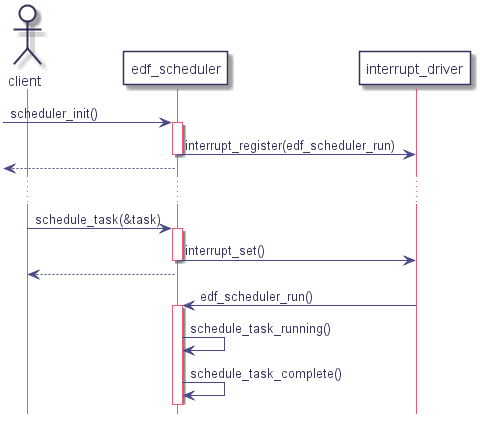

The diagram above was rendered by PlantUML. Its source (embedded in the PNG):
@startuml
hidefootbox
skinparam componentStyle uml2

skinparam defaultFontColor	#33335b

skinparam rectangle {
	color		#d6d6de
	backgroundColor	#ffffff
}

skinparam component {
	backgroundColor	#ffffff
	borderColor	#33335b
	arrowColor	#f05772
}

skinparam interface {
	backgroundColor	#ffffff
	borderColor	#f05772
}

skinparam class {
	backgroundColor	#ffffff
	borderColor	#33335b
	arrowColor	#f05772
}
skinparam stereotypeCBackgroundColor	#6fccdd

skinparam sequence {
	arrowColor		#4a4a86
	lifeLineBorderColor	#f05772
	groupBorderColor	#a1a1ca
	boxBorderColor		#a1a1ca
	dividerBorderColor	#d6d6de
	dividerBorderThickness	1
}
skinparam participant {
	borderColor		#33335b
	backgroundColor		#ffffff
}
skinparam actor {
	borderColor		#33335b
	backgroundColor		#ffffff
}

skinparam state {
	borderColor		#33335b
	backgroundColor		#ffffff
}

skinparam node {
	backgroundColor		#ffffff
}

skinparam note {
	backgroundColor 	#f6ed80
	borderColor		#d6d6de
}
actor client as c

participant edf_scheduler as edf
participant interrupt_driver as int

-> edf : scheduler_init()
    activate edf
    edf -> int : interrupt_register(edf_scheduler_run)
    deactivate edf
<-- edf
...
c -> edf : schedule_task(&task)
    activate edf
    edf -> int : interrupt_set()
    deactivate edf
c <-- edf

edf <- int : edf_scheduler_run()
    activate edf
    edf -> edf : schedule_task_running()
    edf -> edf : schedule_task_complete()

@enduml